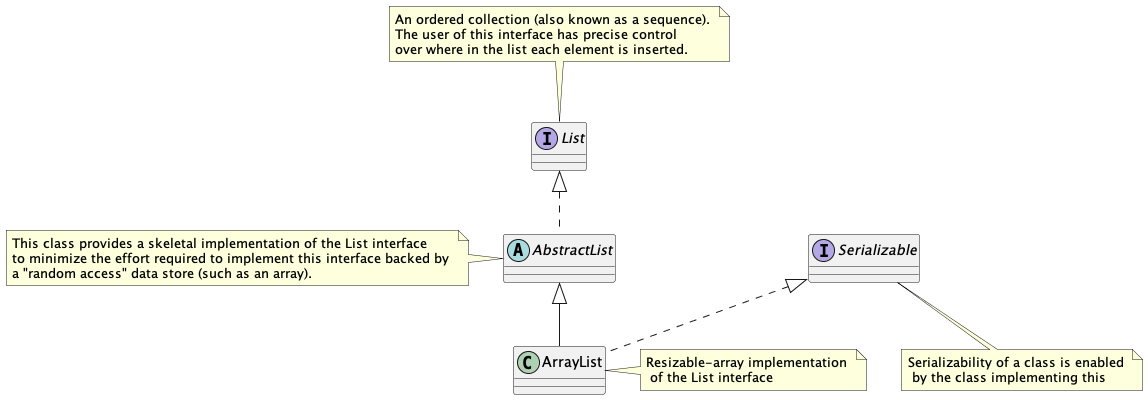

The diagram above was rendered by PlantUML. Its source (embedded in the PNG):
@startuml

interface List{
	
}

abstract class AbstractList implements List{
	
}

interface Serializable{
	
}

class ArrayList extends AbstractList implements Serializable{
	
}

note top of List 
An ordered collection (also known as a sequence). 
The user of this interface has precise control 
over where in the list each element is inserted.
end note

note left of AbstractList
This class provides a skeletal implementation of the List interface 
to minimize the effort required to implement this interface backed by 
a "random access" data store (such as an array).
end note


note right of ArrayList : Resizable-array implementation \n of the List interface
note bottom of Serializable : Serializability of a class is enabled \n by the class implementing this

@enduml